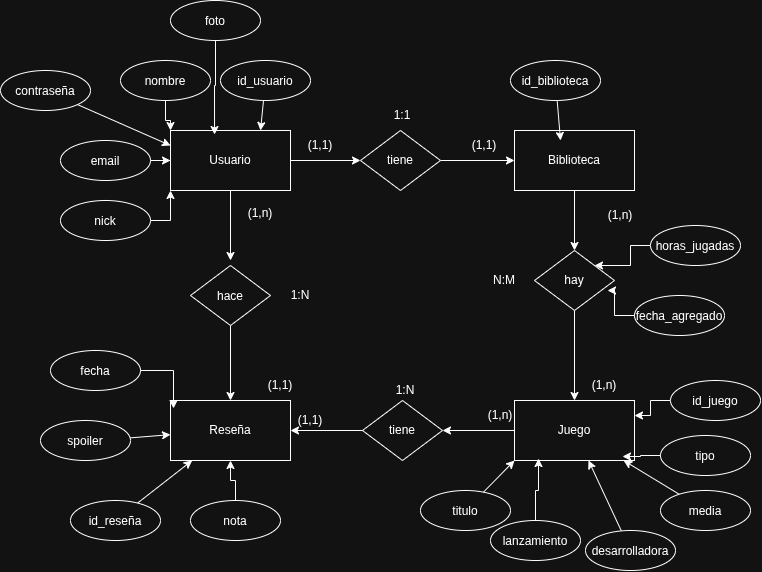

The diagram above was exported from draw.io. Its source (the exported page's mxGraphModel, read from the mxfile embedded in the PNG):
<mxGraphModel dx="2175" dy="793" grid="1" gridSize="10" guides="1" tooltips="1" connect="1" arrows="1" fold="1" page="1" pageScale="1" pageWidth="827" pageHeight="1169" math="0" shadow="0">
  <root>
    <mxCell id="0" />
    <mxCell id="1" parent="0" />
    <mxCell id="6F39hO4eEJ1YCZOcanG--3" edge="1" parent="1" source="H03IFrEX7VKl7Vgmypxc-1" style="edgeStyle=orthogonalEdgeStyle;rounded=0;orthogonalLoop=1;jettySize=auto;html=1;entryX=0;entryY=0.5;entryDx=0;entryDy=0;" target="6F39hO4eEJ1YCZOcanG--2">
      <mxGeometry relative="1" as="geometry" />
    </mxCell>
    <mxCell id="6F39hO4eEJ1YCZOcanG--37" edge="1" parent="1" source="H03IFrEX7VKl7Vgmypxc-1" style="edgeStyle=orthogonalEdgeStyle;rounded=0;orthogonalLoop=1;jettySize=auto;html=1;">
      <mxGeometry relative="1" as="geometry">
        <mxPoint x="130" y="370" as="targetPoint" />
      </mxGeometry>
    </mxCell>
    <mxCell id="H03IFrEX7VKl7Vgmypxc-1" parent="1" style="rounded=0;whiteSpace=wrap;html=1;" value="Usuario" vertex="1">
      <mxGeometry height="60" width="120" x="70" y="240" as="geometry" />
    </mxCell>
    <mxCell id="H03IFrEX7VKl7Vgmypxc-7" edge="1" parent="1" source="H03IFrEX7VKl7Vgmypxc-2" style="rounded=0;orthogonalLoop=1;jettySize=auto;html=1;entryX=0.75;entryY=0;entryDx=0;entryDy=0;" target="H03IFrEX7VKl7Vgmypxc-1">
      <mxGeometry relative="1" as="geometry" />
    </mxCell>
    <mxCell id="H03IFrEX7VKl7Vgmypxc-2" parent="1" style="ellipse;whiteSpace=wrap;html=1;shapeInside=1;" value="&lt;div&gt;&lt;br&gt;&lt;/div&gt;&lt;div&gt;id_usuario&lt;/div&gt;" vertex="1">
      <mxGeometry height="40" width="90" x="120" y="170" as="geometry" />
    </mxCell>
    <mxCell id="H03IFrEX7VKl7Vgmypxc-6" edge="1" parent="1" source="H03IFrEX7VKl7Vgmypxc-3" style="edgeStyle=orthogonalEdgeStyle;rounded=0;orthogonalLoop=1;jettySize=auto;html=1;entryX=0;entryY=0;entryDx=0;entryDy=0;" target="H03IFrEX7VKl7Vgmypxc-1">
      <mxGeometry relative="1" as="geometry" />
    </mxCell>
    <mxCell id="H03IFrEX7VKl7Vgmypxc-3" parent="1" style="ellipse;whiteSpace=wrap;html=1;shapeInside=1;" value="nombre" vertex="1">
      <mxGeometry height="40" width="90" x="20" y="170" as="geometry" />
    </mxCell>
    <mxCell id="H03IFrEX7VKl7Vgmypxc-5" edge="1" parent="1" source="H03IFrEX7VKl7Vgmypxc-4" style="edgeStyle=orthogonalEdgeStyle;rounded=0;orthogonalLoop=1;jettySize=auto;html=1;entryX=0;entryY=0.5;entryDx=0;entryDy=0;" target="H03IFrEX7VKl7Vgmypxc-1">
      <mxGeometry relative="1" as="geometry" />
    </mxCell>
    <mxCell id="H03IFrEX7VKl7Vgmypxc-4" parent="1" style="ellipse;whiteSpace=wrap;html=1;shapeInside=1;" value="&lt;div&gt;&lt;br&gt;&lt;/div&gt;&lt;div&gt;email&lt;/div&gt;" vertex="1">
      <mxGeometry height="40" width="90" x="-40" y="250" as="geometry" />
    </mxCell>
    <mxCell id="6F39hO4eEJ1YCZOcanG--18" edge="1" parent="1" source="H03IFrEX7VKl7Vgmypxc-8" style="edgeStyle=orthogonalEdgeStyle;rounded=0;orthogonalLoop=1;jettySize=auto;html=1;entryX=0.5;entryY=0;entryDx=0;entryDy=0;" target="6F39hO4eEJ1YCZOcanG--17">
      <mxGeometry relative="1" as="geometry" />
    </mxCell>
    <mxCell id="H03IFrEX7VKl7Vgmypxc-8" parent="1" style="rounded=0;whiteSpace=wrap;html=1;" value="Biblioteca" vertex="1">
      <mxGeometry height="60" width="120" x="414" y="240" as="geometry" />
    </mxCell>
    <mxCell id="6F39hO4eEJ1YCZOcanG--39" edge="1" parent="1" source="H03IFrEX7VKl7Vgmypxc-10" style="edgeStyle=orthogonalEdgeStyle;rounded=0;orthogonalLoop=1;jettySize=auto;html=1;" target="6F39hO4eEJ1YCZOcanG--36">
      <mxGeometry relative="1" as="geometry" />
    </mxCell>
    <mxCell id="H03IFrEX7VKl7Vgmypxc-10" parent="1" style="rounded=0;whiteSpace=wrap;html=1;" value="Juego" vertex="1">
      <mxGeometry height="60" width="120" x="414" y="510" as="geometry" />
    </mxCell>
    <mxCell id="H03IFrEX7VKl7Vgmypxc-11" parent="1" style="rounded=0;whiteSpace=wrap;html=1;" value="Reseña" vertex="1">
      <mxGeometry height="60" width="120" x="70" y="510" as="geometry" />
    </mxCell>
    <mxCell id="H03IFrEX7VKl7Vgmypxc-17" edge="1" parent="1" source="H03IFrEX7VKl7Vgmypxc-16" style="edgeStyle=orthogonalEdgeStyle;rounded=0;orthogonalLoop=1;jettySize=auto;html=1;entryX=0;entryY=1;entryDx=0;entryDy=0;" target="H03IFrEX7VKl7Vgmypxc-1">
      <mxGeometry relative="1" as="geometry" />
    </mxCell>
    <mxCell id="H03IFrEX7VKl7Vgmypxc-16" parent="1" style="ellipse;whiteSpace=wrap;html=1;shapeInside=1;" value="nick" vertex="1">
      <mxGeometry height="40" width="90" x="-40" y="310" as="geometry" />
    </mxCell>
    <mxCell id="6F39hO4eEJ1YCZOcanG--1" parent="1" style="ellipse;whiteSpace=wrap;html=1;shapeInside=1;" value="&lt;br&gt;id_biblioteca&lt;br&gt;&lt;br&gt;&lt;br&gt;&lt;br&gt;&lt;br&gt;&lt;div&gt;&lt;br&gt;&lt;/div&gt;" vertex="1">
      <mxGeometry height="40" width="90" x="410" y="170" as="geometry" />
    </mxCell>
    <mxCell id="6F39hO4eEJ1YCZOcanG--4" edge="1" parent="1" source="6F39hO4eEJ1YCZOcanG--2" style="edgeStyle=orthogonalEdgeStyle;rounded=0;orthogonalLoop=1;jettySize=auto;html=1;entryX=0;entryY=0.5;entryDx=0;entryDy=0;" target="H03IFrEX7VKl7Vgmypxc-8">
      <mxGeometry relative="1" as="geometry" />
    </mxCell>
    <mxCell id="6F39hO4eEJ1YCZOcanG--2" parent="1" style="rhombus;whiteSpace=wrap;html=1;shapeInside=1;" value="&lt;div&gt;&lt;br&gt;&lt;/div&gt;&lt;div&gt;&lt;br&gt;&lt;/div&gt;&lt;div&gt;tiene&lt;/div&gt;&lt;div&gt;&lt;br&gt;&lt;/div&gt;" vertex="1">
      <mxGeometry height="60" width="80" x="260" y="240" as="geometry" />
    </mxCell>
    <mxCell id="6F39hO4eEJ1YCZOcanG--5" parent="1" style="text;html=1;whiteSpace=wrap;strokeColor=none;fillColor=none;align=center;verticalAlign=middle;rounded=0;" value="(1,1)" vertex="1">
      <mxGeometry height="30" width="60" x="354" y="240" as="geometry" />
    </mxCell>
    <mxCell id="6F39hO4eEJ1YCZOcanG--6" parent="1" style="text;html=1;whiteSpace=wrap;strokeColor=none;fillColor=none;align=center;verticalAlign=middle;rounded=0;" value="(1,1)" vertex="1">
      <mxGeometry height="30" width="60" x="190" y="240" as="geometry" />
    </mxCell>
    <mxCell id="6F39hO4eEJ1YCZOcanG--7" parent="1" style="text;html=1;whiteSpace=wrap;strokeColor=none;fillColor=none;align=center;verticalAlign=middle;rounded=0;" value="1:1" vertex="1">
      <mxGeometry height="30" width="60" x="272" y="210" as="geometry" />
    </mxCell>
    <mxCell id="6F39hO4eEJ1YCZOcanG--10" edge="1" parent="1" source="6F39hO4eEJ1YCZOcanG--8" style="rounded=0;orthogonalLoop=1;jettySize=auto;html=1;entryX=0;entryY=0.25;entryDx=0;entryDy=0;" target="H03IFrEX7VKl7Vgmypxc-1">
      <mxGeometry relative="1" as="geometry" />
    </mxCell>
    <mxCell id="6F39hO4eEJ1YCZOcanG--8" parent="1" style="ellipse;whiteSpace=wrap;html=1;shapeInside=1;" value="&lt;br&gt;contraseña&lt;br&gt;&lt;br&gt;&lt;div&gt;&lt;br/&gt;&lt;/div&gt;" vertex="1">
      <mxGeometry height="40" width="90" x="-100" y="180" as="geometry" />
    </mxCell>
    <mxCell id="6F39hO4eEJ1YCZOcanG--9" parent="1" style="ellipse;whiteSpace=wrap;html=1;shapeInside=1;" value="foto" vertex="1">
      <mxGeometry height="40" width="90" x="70" y="110" as="geometry" />
    </mxCell>
    <mxCell id="6F39hO4eEJ1YCZOcanG--11" edge="1" parent="1" source="6F39hO4eEJ1YCZOcanG--9" style="edgeStyle=orthogonalEdgeStyle;rounded=0;orthogonalLoop=1;jettySize=auto;html=1;entryX=0.367;entryY=0.067;entryDx=0;entryDy=0;entryPerimeter=0;" target="H03IFrEX7VKl7Vgmypxc-1">
      <mxGeometry relative="1" as="geometry" />
    </mxCell>
    <mxCell id="6F39hO4eEJ1YCZOcanG--12" edge="1" parent="1" source="6F39hO4eEJ1YCZOcanG--1" style="rounded=0;orthogonalLoop=1;jettySize=auto;html=1;entryX=0.556;entryY=2;entryDx=0;entryDy=0;entryPerimeter=0;" target="6F39hO4eEJ1YCZOcanG--1">
      <mxGeometry relative="1" as="geometry" />
    </mxCell>
    <mxCell id="6F39hO4eEJ1YCZOcanG--19" edge="1" parent="1" source="6F39hO4eEJ1YCZOcanG--17" style="edgeStyle=orthogonalEdgeStyle;rounded=0;orthogonalLoop=1;jettySize=auto;html=1;" target="H03IFrEX7VKl7Vgmypxc-10">
      <mxGeometry relative="1" as="geometry" />
    </mxCell>
    <mxCell id="6F39hO4eEJ1YCZOcanG--17" parent="1" style="rhombus;whiteSpace=wrap;html=1;shapeInside=1;" value="&lt;div&gt;&lt;br&gt;&lt;/div&gt;&lt;div&gt;&lt;br&gt;&lt;/div&gt;&lt;div&gt;hay&lt;/div&gt;&lt;div&gt;&lt;br&gt;&lt;/div&gt;" vertex="1">
      <mxGeometry height="60" width="80" x="434" y="360" as="geometry" />
    </mxCell>
    <mxCell id="6F39hO4eEJ1YCZOcanG--20" parent="1" style="text;html=1;whiteSpace=wrap;strokeColor=none;fillColor=none;align=center;verticalAlign=middle;rounded=0;" value="(1,n)" vertex="1">
      <mxGeometry height="30" width="60" x="490" y="310" as="geometry" />
    </mxCell>
    <mxCell id="6F39hO4eEJ1YCZOcanG--21" parent="1" style="text;html=1;whiteSpace=wrap;strokeColor=none;fillColor=none;align=center;verticalAlign=middle;rounded=0;" value="(1,n)" vertex="1">
      <mxGeometry height="30" width="60" x="474" y="480" as="geometry" />
    </mxCell>
    <mxCell id="6F39hO4eEJ1YCZOcanG--22" parent="1" style="text;html=1;whiteSpace=wrap;strokeColor=none;fillColor=none;align=center;verticalAlign=middle;rounded=0;" value="N:M" vertex="1">
      <mxGeometry height="30" width="60" x="374" y="375" as="geometry" />
    </mxCell>
    <mxCell id="6F39hO4eEJ1YCZOcanG--34" edge="1" parent="1" source="6F39hO4eEJ1YCZOcanG--23" style="edgeStyle=orthogonalEdgeStyle;rounded=0;orthogonalLoop=1;jettySize=auto;html=1;entryX=1;entryY=0.25;entryDx=0;entryDy=0;" target="H03IFrEX7VKl7Vgmypxc-10">
      <mxGeometry relative="1" as="geometry" />
    </mxCell>
    <mxCell id="6F39hO4eEJ1YCZOcanG--23" parent="1" style="ellipse;whiteSpace=wrap;html=1;shapeInside=1;" value="&lt;br&gt;id_juego&lt;div&gt;&lt;br/&gt;&lt;/div&gt;" vertex="1">
      <mxGeometry height="40" width="90" x="570" y="490" as="geometry" />
    </mxCell>
    <mxCell id="6F39hO4eEJ1YCZOcanG--24" parent="1" style="ellipse;whiteSpace=wrap;html=1;shapeInside=1;" value="&lt;div&gt;tipo&lt;/div&gt;" vertex="1">
      <mxGeometry height="40" width="90" x="560" y="545" as="geometry" />
    </mxCell>
    <mxCell id="6F39hO4eEJ1YCZOcanG--32" edge="1" parent="1" source="6F39hO4eEJ1YCZOcanG--25" style="rounded=0;orthogonalLoop=1;jettySize=auto;html=1;" target="H03IFrEX7VKl7Vgmypxc-10">
      <mxGeometry relative="1" as="geometry">
        <mxPoint x="520" y="580" as="targetPoint" />
      </mxGeometry>
    </mxCell>
    <mxCell id="6F39hO4eEJ1YCZOcanG--25" parent="1" style="ellipse;whiteSpace=wrap;html=1;shapeInside=1;" value="&lt;div&gt;media&lt;/div&gt;" vertex="1">
      <mxGeometry height="40" width="90" x="560" y="600" as="geometry" />
    </mxCell>
    <mxCell id="6F39hO4eEJ1YCZOcanG--26" parent="1" style="ellipse;whiteSpace=wrap;html=1;shapeInside=1;" value="&lt;div&gt;titulo&lt;/div&gt;" vertex="1">
      <mxGeometry height="40" width="90" x="320" y="600" as="geometry" />
    </mxCell>
    <mxCell id="6F39hO4eEJ1YCZOcanG--31" edge="1" parent="1" source="6F39hO4eEJ1YCZOcanG--27" style="rounded=0;orthogonalLoop=1;jettySize=auto;html=1;" target="H03IFrEX7VKl7Vgmypxc-10">
      <mxGeometry relative="1" as="geometry" />
    </mxCell>
    <mxCell id="6F39hO4eEJ1YCZOcanG--27" parent="1" style="ellipse;whiteSpace=wrap;html=1;shapeInside=1;" value="&lt;div&gt;desarrolladora&lt;/div&gt;" vertex="1">
      <mxGeometry height="40" width="90" x="485" y="640" as="geometry" />
    </mxCell>
    <mxCell id="6F39hO4eEJ1YCZOcanG--28" parent="1" style="ellipse;whiteSpace=wrap;html=1;shapeInside=1;" value="&lt;div&gt;lanzamiento&lt;/div&gt;" vertex="1">
      <mxGeometry height="40" width="90" x="390" y="630" as="geometry" />
    </mxCell>
    <mxCell id="6F39hO4eEJ1YCZOcanG--29" edge="1" parent="1" source="6F39hO4eEJ1YCZOcanG--26" style="rounded=0;orthogonalLoop=1;jettySize=auto;html=1;entryX=0;entryY=1;entryDx=0;entryDy=0;" target="H03IFrEX7VKl7Vgmypxc-10">
      <mxGeometry relative="1" as="geometry" />
    </mxCell>
    <mxCell id="6F39hO4eEJ1YCZOcanG--30" edge="1" parent="1" source="6F39hO4eEJ1YCZOcanG--28" style="edgeStyle=orthogonalEdgeStyle;rounded=0;orthogonalLoop=1;jettySize=auto;html=1;entryX=0.2;entryY=0.967;entryDx=0;entryDy=0;entryPerimeter=0;" target="H03IFrEX7VKl7Vgmypxc-10">
      <mxGeometry relative="1" as="geometry" />
    </mxCell>
    <mxCell id="6F39hO4eEJ1YCZOcanG--33" edge="1" parent="1" source="6F39hO4eEJ1YCZOcanG--24" style="edgeStyle=orthogonalEdgeStyle;rounded=0;orthogonalLoop=1;jettySize=auto;html=1;entryX=0.9;entryY=0.933;entryDx=0;entryDy=0;entryPerimeter=0;" target="H03IFrEX7VKl7Vgmypxc-10">
      <mxGeometry relative="1" as="geometry" />
    </mxCell>
    <mxCell id="6F39hO4eEJ1YCZOcanG--38" edge="1" parent="1" source="6F39hO4eEJ1YCZOcanG--35" style="edgeStyle=orthogonalEdgeStyle;rounded=0;orthogonalLoop=1;jettySize=auto;html=1;entryX=0.5;entryY=0;entryDx=0;entryDy=0;" target="H03IFrEX7VKl7Vgmypxc-11">
      <mxGeometry relative="1" as="geometry" />
    </mxCell>
    <mxCell id="6F39hO4eEJ1YCZOcanG--35" parent="1" style="rhombus;whiteSpace=wrap;html=1;shapeInside=1;" value="&lt;div&gt;hace&lt;/div&gt;" vertex="1">
      <mxGeometry height="60" width="80" x="90" y="375" as="geometry" />
    </mxCell>
    <mxCell id="6F39hO4eEJ1YCZOcanG--40" edge="1" parent="1" source="6F39hO4eEJ1YCZOcanG--36" style="edgeStyle=orthogonalEdgeStyle;rounded=0;orthogonalLoop=1;jettySize=auto;html=1;" target="H03IFrEX7VKl7Vgmypxc-11">
      <mxGeometry relative="1" as="geometry" />
    </mxCell>
    <mxCell id="6F39hO4eEJ1YCZOcanG--36" parent="1" style="rhombus;whiteSpace=wrap;html=1;shapeInside=1;" value="&lt;div&gt;&lt;br&gt;&lt;/div&gt;&lt;div&gt;&lt;br&gt;&lt;/div&gt;&lt;div&gt;tiene&lt;/div&gt;&lt;div&gt;&lt;br&gt;&lt;/div&gt;" vertex="1">
      <mxGeometry height="60" width="80" x="262" y="510" as="geometry" />
    </mxCell>
    <mxCell id="6F39hO4eEJ1YCZOcanG--44" edge="1" parent="1" source="6F39hO4eEJ1YCZOcanG--41" style="rounded=0;orthogonalLoop=1;jettySize=auto;html=1;" target="H03IFrEX7VKl7Vgmypxc-11">
      <mxGeometry relative="1" as="geometry" />
    </mxCell>
    <mxCell id="6F39hO4eEJ1YCZOcanG--41" parent="1" style="ellipse;whiteSpace=wrap;html=1;shapeInside=1;" value="&lt;div&gt;spoiler&lt;/div&gt;" vertex="1">
      <mxGeometry height="40" width="90" x="-60" y="530" as="geometry" />
    </mxCell>
    <mxCell id="6F39hO4eEJ1YCZOcanG--46" edge="1" parent="1" source="6F39hO4eEJ1YCZOcanG--42" style="edgeStyle=orthogonalEdgeStyle;rounded=0;orthogonalLoop=1;jettySize=auto;html=1;entryX=0.5;entryY=1;entryDx=0;entryDy=0;" target="H03IFrEX7VKl7Vgmypxc-11">
      <mxGeometry relative="1" as="geometry" />
    </mxCell>
    <mxCell id="6F39hO4eEJ1YCZOcanG--42" parent="1" style="ellipse;whiteSpace=wrap;html=1;shapeInside=1;" value="&lt;div&gt;nota&lt;/div&gt;" vertex="1">
      <mxGeometry height="40" width="90" x="90" y="610" as="geometry" />
    </mxCell>
    <mxCell id="6F39hO4eEJ1YCZOcanG--45" edge="1" parent="1" source="6F39hO4eEJ1YCZOcanG--43" style="rounded=0;orthogonalLoop=1;jettySize=auto;html=1;" target="H03IFrEX7VKl7Vgmypxc-11">
      <mxGeometry relative="1" as="geometry" />
    </mxCell>
    <mxCell id="6F39hO4eEJ1YCZOcanG--43" parent="1" style="ellipse;whiteSpace=wrap;html=1;shapeInside=1;" value="&lt;br&gt;id_reseña" vertex="1">
      <mxGeometry height="40" width="90" x="-30" y="610" as="geometry" />
    </mxCell>
    <mxCell id="6F39hO4eEJ1YCZOcanG--47" parent="1" style="ellipse;whiteSpace=wrap;html=1;shapeInside=1;" value="fecha" vertex="1">
      <mxGeometry height="40" width="90" x="-50" y="460" as="geometry" />
    </mxCell>
    <mxCell id="6F39hO4eEJ1YCZOcanG--48" edge="1" parent="1" source="6F39hO4eEJ1YCZOcanG--47" style="edgeStyle=orthogonalEdgeStyle;rounded=0;orthogonalLoop=1;jettySize=auto;html=1;entryX=0.025;entryY=0.133;entryDx=0;entryDy=0;entryPerimeter=0;" target="H03IFrEX7VKl7Vgmypxc-11">
      <mxGeometry relative="1" as="geometry" />
    </mxCell>
    <mxCell id="6F39hO4eEJ1YCZOcanG--49" parent="1" style="text;html=1;whiteSpace=wrap;strokeColor=none;fillColor=none;align=center;verticalAlign=middle;rounded=0;" value="(1,n)" vertex="1">
      <mxGeometry height="30" width="60" x="370" y="510" as="geometry" />
    </mxCell>
    <mxCell id="6F39hO4eEJ1YCZOcanG--50" parent="1" style="text;html=1;whiteSpace=wrap;strokeColor=none;fillColor=none;align=center;verticalAlign=middle;rounded=0;" value="(1,1)" vertex="1">
      <mxGeometry height="30" width="60" x="180" y="515" as="geometry" />
    </mxCell>
    <mxCell id="6F39hO4eEJ1YCZOcanG--51" parent="1" style="text;html=1;whiteSpace=wrap;strokeColor=none;fillColor=none;align=center;verticalAlign=middle;rounded=0;" value="(1,1)" vertex="1">
      <mxGeometry height="30" width="60" x="150" y="480" as="geometry" />
    </mxCell>
    <mxCell id="6F39hO4eEJ1YCZOcanG--52" parent="1" style="text;html=1;whiteSpace=wrap;strokeColor=none;fillColor=none;align=center;verticalAlign=middle;rounded=0;" value="(1,n)" vertex="1">
      <mxGeometry height="30" width="60" x="130" y="308" as="geometry" />
    </mxCell>
    <mxCell id="6F39hO4eEJ1YCZOcanG--53" parent="1" style="text;html=1;whiteSpace=wrap;strokeColor=none;fillColor=none;align=center;verticalAlign=middle;rounded=0;" value="1:N" vertex="1">
      <mxGeometry height="30" width="60" x="170" y="390" as="geometry" />
    </mxCell>
    <mxCell id="6F39hO4eEJ1YCZOcanG--54" parent="1" style="text;html=1;whiteSpace=wrap;strokeColor=none;fillColor=none;align=center;verticalAlign=middle;rounded=0;" value="1:N" vertex="1">
      <mxGeometry height="30" width="60" x="275" y="485" as="geometry" />
    </mxCell>
    <mxCell id="6F39hO4eEJ1YCZOcanG--58" edge="1" parent="1" source="6F39hO4eEJ1YCZOcanG--55" style="edgeStyle=orthogonalEdgeStyle;rounded=0;orthogonalLoop=1;jettySize=auto;html=1;entryX=1;entryY=0;entryDx=0;entryDy=0;" target="6F39hO4eEJ1YCZOcanG--17">
      <mxGeometry relative="1" as="geometry" />
    </mxCell>
    <mxCell id="6F39hO4eEJ1YCZOcanG--55" parent="1" style="ellipse;whiteSpace=wrap;html=1;shapeInside=1;" value="&lt;div&gt;horas_jugadas&lt;/div&gt;" vertex="1">
      <mxGeometry height="40" width="90" x="550" y="335" as="geometry" />
    </mxCell>
    <mxCell id="6F39hO4eEJ1YCZOcanG--56" parent="1" style="ellipse;whiteSpace=wrap;html=1;shapeInside=1;" value="&lt;div style=&quot;&quot;&gt;fecha_agregado&lt;/div&gt;" vertex="1">
      <mxGeometry height="40" width="90" x="534" y="405" as="geometry" />
    </mxCell>
    <mxCell id="6F39hO4eEJ1YCZOcanG--57" edge="1" parent="1" source="6F39hO4eEJ1YCZOcanG--56" style="edgeStyle=orthogonalEdgeStyle;rounded=0;orthogonalLoop=1;jettySize=auto;html=1;entryX=0.913;entryY=0.667;entryDx=0;entryDy=0;entryPerimeter=0;" target="6F39hO4eEJ1YCZOcanG--17">
      <mxGeometry relative="1" as="geometry" />
    </mxCell>
  </root>
</mxGraphModel>